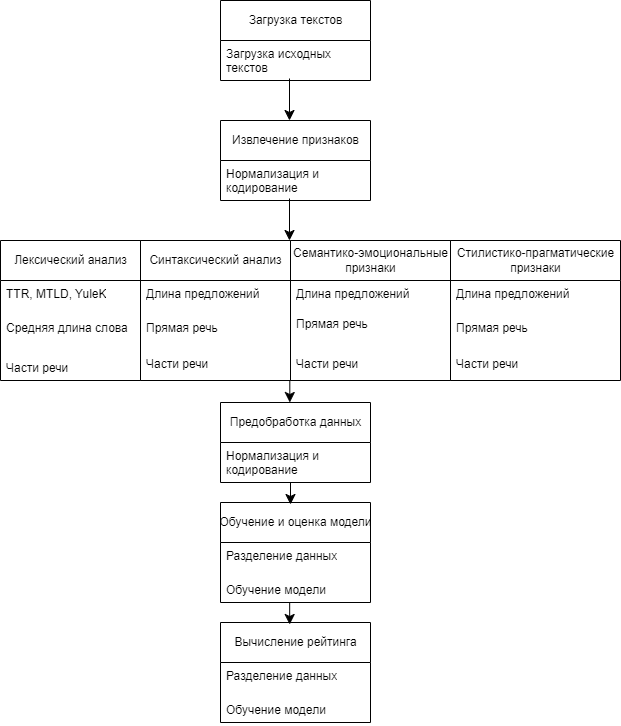

The diagram above was exported from draw.io. Its source (the exported page's mxGraphModel, read from the mxfile embedded in the PNG):
<mxGraphModel dx="726" dy="1285" grid="1" gridSize="10" guides="1" tooltips="1" connect="1" arrows="1" fold="1" page="1" pageScale="1" pageWidth="827" pageHeight="1169" math="0" shadow="0">
  <root>
    <mxCell id="0" />
    <mxCell id="1" parent="0" />
    <mxCell id="Vltvs8bdXGDMseQNXy8k-7" value="Лексический анализ" style="swimlane;fontStyle=0;childLayout=stackLayout;horizontal=1;startSize=40;fillColor=none;horizontalStack=0;resizeParent=1;resizeParentMax=0;resizeLast=0;collapsible=1;marginBottom=0;html=1;" vertex="1" parent="1">
      <mxGeometry x="30" y="380" width="140" height="140" as="geometry" />
    </mxCell>
    <mxCell id="Vltvs8bdXGDMseQNXy8k-8" value="TTR, MTLD, YuleK" style="text;strokeColor=none;fillColor=none;align=left;verticalAlign=top;spacingLeft=4;spacingRight=4;overflow=hidden;rotatable=0;points=[[0,0.5],[1,0.5]];portConstraint=eastwest;whiteSpace=wrap;html=1;" vertex="1" parent="Vltvs8bdXGDMseQNXy8k-7">
      <mxGeometry y="40" width="140" height="34" as="geometry" />
    </mxCell>
    <mxCell id="Vltvs8bdXGDMseQNXy8k-9" value="Средняя длина слова" style="text;strokeColor=none;fillColor=none;align=left;verticalAlign=top;spacingLeft=4;spacingRight=4;overflow=hidden;rotatable=0;points=[[0,0.5],[1,0.5]];portConstraint=eastwest;whiteSpace=wrap;html=1;" vertex="1" parent="Vltvs8bdXGDMseQNXy8k-7">
      <mxGeometry y="74" width="140" height="40" as="geometry" />
    </mxCell>
    <mxCell id="Vltvs8bdXGDMseQNXy8k-10" value="Части речи" style="text;strokeColor=none;fillColor=none;align=left;verticalAlign=top;spacingLeft=4;spacingRight=4;overflow=hidden;rotatable=0;points=[[0,0.5],[1,0.5]];portConstraint=eastwest;whiteSpace=wrap;html=1;" vertex="1" parent="Vltvs8bdXGDMseQNXy8k-7">
      <mxGeometry y="114" width="140" height="26" as="geometry" />
    </mxCell>
    <mxCell id="Vltvs8bdXGDMseQNXy8k-11" value="Синтаксический анализ" style="swimlane;fontStyle=0;childLayout=stackLayout;horizontal=1;startSize=40;fillColor=none;horizontalStack=0;resizeParent=1;resizeParentMax=0;resizeLast=0;collapsible=1;marginBottom=0;html=1;" vertex="1" parent="1">
      <mxGeometry x="170" y="380" width="150" height="140" as="geometry" />
    </mxCell>
    <mxCell id="Vltvs8bdXGDMseQNXy8k-12" value="Длина предложений" style="text;strokeColor=none;fillColor=none;align=left;verticalAlign=top;spacingLeft=4;spacingRight=4;overflow=hidden;rotatable=0;points=[[0,0.5],[1,0.5]];portConstraint=eastwest;whiteSpace=wrap;html=1;" vertex="1" parent="Vltvs8bdXGDMseQNXy8k-11">
      <mxGeometry y="40" width="150" height="34" as="geometry" />
    </mxCell>
    <mxCell id="Vltvs8bdXGDMseQNXy8k-13" value="Прямая речь" style="text;strokeColor=none;fillColor=none;align=left;verticalAlign=top;spacingLeft=4;spacingRight=4;overflow=hidden;rotatable=0;points=[[0,0.5],[1,0.5]];portConstraint=eastwest;whiteSpace=wrap;html=1;" vertex="1" parent="Vltvs8bdXGDMseQNXy8k-11">
      <mxGeometry y="74" width="150" height="36" as="geometry" />
    </mxCell>
    <mxCell id="Vltvs8bdXGDMseQNXy8k-14" value="Части речи" style="text;strokeColor=none;fillColor=none;align=left;verticalAlign=top;spacingLeft=4;spacingRight=4;overflow=hidden;rotatable=0;points=[[0,0.5],[1,0.5]];portConstraint=eastwest;whiteSpace=wrap;html=1;" vertex="1" parent="Vltvs8bdXGDMseQNXy8k-11">
      <mxGeometry y="110" width="150" height="30" as="geometry" />
    </mxCell>
    <mxCell id="Vltvs8bdXGDMseQNXy8k-15" value="Семантико-эмоциональные &lt;br&gt;признаки" style="swimlane;fontStyle=0;childLayout=stackLayout;horizontal=1;startSize=40;fillColor=none;horizontalStack=0;resizeParent=1;resizeParentMax=0;resizeLast=0;collapsible=1;marginBottom=0;html=1;" vertex="1" parent="1">
      <mxGeometry x="320" y="380" width="160" height="140" as="geometry" />
    </mxCell>
    <mxCell id="Vltvs8bdXGDMseQNXy8k-16" value="Длина предложений" style="text;strokeColor=none;fillColor=none;align=left;verticalAlign=top;spacingLeft=4;spacingRight=4;overflow=hidden;rotatable=0;points=[[0,0.5],[1,0.5]];portConstraint=eastwest;whiteSpace=wrap;html=1;" vertex="1" parent="Vltvs8bdXGDMseQNXy8k-15">
      <mxGeometry y="40" width="160" height="30" as="geometry" />
    </mxCell>
    <mxCell id="Vltvs8bdXGDMseQNXy8k-17" value="Прямая речь" style="text;strokeColor=none;fillColor=none;align=left;verticalAlign=top;spacingLeft=4;spacingRight=4;overflow=hidden;rotatable=0;points=[[0,0.5],[1,0.5]];portConstraint=eastwest;whiteSpace=wrap;html=1;" vertex="1" parent="Vltvs8bdXGDMseQNXy8k-15">
      <mxGeometry y="70" width="160" height="40" as="geometry" />
    </mxCell>
    <mxCell id="Vltvs8bdXGDMseQNXy8k-18" value="Части речи" style="text;strokeColor=none;fillColor=none;align=left;verticalAlign=top;spacingLeft=4;spacingRight=4;overflow=hidden;rotatable=0;points=[[0,0.5],[1,0.5]];portConstraint=eastwest;whiteSpace=wrap;html=1;" vertex="1" parent="Vltvs8bdXGDMseQNXy8k-15">
      <mxGeometry y="110" width="160" height="30" as="geometry" />
    </mxCell>
    <mxCell id="Vltvs8bdXGDMseQNXy8k-19" value="Стилистико-прагматические &lt;br&gt;признаки" style="swimlane;fontStyle=0;childLayout=stackLayout;horizontal=1;startSize=40;fillColor=none;horizontalStack=0;resizeParent=1;resizeParentMax=0;resizeLast=0;collapsible=1;marginBottom=0;html=1;" vertex="1" parent="1">
      <mxGeometry x="480" y="380" width="170" height="140" as="geometry" />
    </mxCell>
    <mxCell id="Vltvs8bdXGDMseQNXy8k-20" value="Длина предложений" style="text;strokeColor=none;fillColor=none;align=left;verticalAlign=top;spacingLeft=4;spacingRight=4;overflow=hidden;rotatable=0;points=[[0,0.5],[1,0.5]];portConstraint=eastwest;whiteSpace=wrap;html=1;" vertex="1" parent="Vltvs8bdXGDMseQNXy8k-19">
      <mxGeometry y="40" width="170" height="34" as="geometry" />
    </mxCell>
    <mxCell id="Vltvs8bdXGDMseQNXy8k-21" value="Прямая речь" style="text;strokeColor=none;fillColor=none;align=left;verticalAlign=top;spacingLeft=4;spacingRight=4;overflow=hidden;rotatable=0;points=[[0,0.5],[1,0.5]];portConstraint=eastwest;whiteSpace=wrap;html=1;" vertex="1" parent="Vltvs8bdXGDMseQNXy8k-19">
      <mxGeometry y="74" width="170" height="36" as="geometry" />
    </mxCell>
    <mxCell id="Vltvs8bdXGDMseQNXy8k-22" value="Части речи" style="text;strokeColor=none;fillColor=none;align=left;verticalAlign=top;spacingLeft=4;spacingRight=4;overflow=hidden;rotatable=0;points=[[0,0.5],[1,0.5]];portConstraint=eastwest;whiteSpace=wrap;html=1;" vertex="1" parent="Vltvs8bdXGDMseQNXy8k-19">
      <mxGeometry y="110" width="170" height="30" as="geometry" />
    </mxCell>
    <mxCell id="Vltvs8bdXGDMseQNXy8k-23" value="Извлечение признаков" style="swimlane;fontStyle=0;childLayout=stackLayout;horizontal=1;startSize=40;fillColor=none;horizontalStack=0;resizeParent=1;resizeParentMax=0;resizeLast=0;collapsible=1;marginBottom=0;html=1;" vertex="1" parent="1">
      <mxGeometry x="250" y="260" width="150" height="80" as="geometry" />
    </mxCell>
    <mxCell id="Vltvs8bdXGDMseQNXy8k-24" value="Нормализация и кодирование" style="text;strokeColor=none;fillColor=none;align=left;verticalAlign=top;spacingLeft=4;spacingRight=4;overflow=hidden;rotatable=0;points=[[0,0.5],[1,0.5]];portConstraint=eastwest;whiteSpace=wrap;html=1;" vertex="1" parent="Vltvs8bdXGDMseQNXy8k-23">
      <mxGeometry y="40" width="150" height="40" as="geometry" />
    </mxCell>
    <mxCell id="Vltvs8bdXGDMseQNXy8k-27" value="Загрузка текстов" style="swimlane;fontStyle=0;childLayout=stackLayout;horizontal=1;startSize=40;fillColor=none;horizontalStack=0;resizeParent=1;resizeParentMax=0;resizeLast=0;collapsible=1;marginBottom=0;html=1;" vertex="1" parent="1">
      <mxGeometry x="250" y="140" width="150" height="80" as="geometry" />
    </mxCell>
    <mxCell id="Vltvs8bdXGDMseQNXy8k-28" value="Загрузка исходных текстов" style="text;strokeColor=none;fillColor=none;align=left;verticalAlign=top;spacingLeft=4;spacingRight=4;overflow=hidden;rotatable=0;points=[[0,0.5],[1,0.5]];portConstraint=eastwest;whiteSpace=wrap;html=1;" vertex="1" parent="Vltvs8bdXGDMseQNXy8k-27">
      <mxGeometry y="40" width="150" height="40" as="geometry" />
    </mxCell>
    <mxCell id="Vltvs8bdXGDMseQNXy8k-30" value="Предобработка данных" style="swimlane;fontStyle=0;childLayout=stackLayout;horizontal=1;startSize=40;fillColor=none;horizontalStack=0;resizeParent=1;resizeParentMax=0;resizeLast=0;collapsible=1;marginBottom=0;html=1;" vertex="1" parent="1">
      <mxGeometry x="250" y="542" width="150" height="80" as="geometry" />
    </mxCell>
    <mxCell id="Vltvs8bdXGDMseQNXy8k-31" value="Нормализация и кодирование" style="text;strokeColor=none;fillColor=none;align=left;verticalAlign=top;spacingLeft=4;spacingRight=4;overflow=hidden;rotatable=0;points=[[0,0.5],[1,0.5]];portConstraint=eastwest;whiteSpace=wrap;html=1;" vertex="1" parent="Vltvs8bdXGDMseQNXy8k-30">
      <mxGeometry y="40" width="150" height="40" as="geometry" />
    </mxCell>
    <mxCell id="Vltvs8bdXGDMseQNXy8k-35" value="Обучение и оценка модели" style="swimlane;fontStyle=0;childLayout=stackLayout;horizontal=1;startSize=40;fillColor=none;horizontalStack=0;resizeParent=1;resizeParentMax=0;resizeLast=0;collapsible=1;marginBottom=0;html=1;" vertex="1" parent="1">
      <mxGeometry x="250" y="642" width="150" height="100" as="geometry" />
    </mxCell>
    <mxCell id="Vltvs8bdXGDMseQNXy8k-36" value="Разделение данных" style="text;strokeColor=none;fillColor=none;align=left;verticalAlign=top;spacingLeft=4;spacingRight=4;overflow=hidden;rotatable=0;points=[[0,0.5],[1,0.5]];portConstraint=eastwest;whiteSpace=wrap;html=1;" vertex="1" parent="Vltvs8bdXGDMseQNXy8k-35">
      <mxGeometry y="40" width="150" height="34" as="geometry" />
    </mxCell>
    <mxCell id="Vltvs8bdXGDMseQNXy8k-37" value="Обучение модели" style="text;strokeColor=none;fillColor=none;align=left;verticalAlign=top;spacingLeft=4;spacingRight=4;overflow=hidden;rotatable=0;points=[[0,0.5],[1,0.5]];portConstraint=eastwest;whiteSpace=wrap;html=1;" vertex="1" parent="Vltvs8bdXGDMseQNXy8k-35">
      <mxGeometry y="74" width="150" height="26" as="geometry" />
    </mxCell>
    <mxCell id="Vltvs8bdXGDMseQNXy8k-42" value="Вычисление рейтинга" style="swimlane;fontStyle=0;childLayout=stackLayout;horizontal=1;startSize=40;fillColor=none;horizontalStack=0;resizeParent=1;resizeParentMax=0;resizeLast=0;collapsible=1;marginBottom=0;html=1;" vertex="1" parent="1">
      <mxGeometry x="250" y="762" width="150" height="100" as="geometry" />
    </mxCell>
    <mxCell id="Vltvs8bdXGDMseQNXy8k-43" value="Разделение данных" style="text;strokeColor=none;fillColor=none;align=left;verticalAlign=top;spacingLeft=4;spacingRight=4;overflow=hidden;rotatable=0;points=[[0,0.5],[1,0.5]];portConstraint=eastwest;whiteSpace=wrap;html=1;" vertex="1" parent="Vltvs8bdXGDMseQNXy8k-42">
      <mxGeometry y="40" width="150" height="34" as="geometry" />
    </mxCell>
    <mxCell id="Vltvs8bdXGDMseQNXy8k-44" value="Обучение модели" style="text;strokeColor=none;fillColor=none;align=left;verticalAlign=top;spacingLeft=4;spacingRight=4;overflow=hidden;rotatable=0;points=[[0,0.5],[1,0.5]];portConstraint=eastwest;whiteSpace=wrap;html=1;" vertex="1" parent="Vltvs8bdXGDMseQNXy8k-42">
      <mxGeometry y="74" width="150" height="26" as="geometry" />
    </mxCell>
    <mxCell id="Vltvs8bdXGDMseQNXy8k-46" value="" style="edgeStyle=segmentEdgeStyle;endArrow=classic;html=1;curved=0;rounded=0;endSize=8;startSize=8;entryX=0.5;entryY=0;entryDx=0;entryDy=0;" edge="1" parent="1">
      <mxGeometry width="50" height="50" relative="1" as="geometry">
        <mxPoint x="319" y="218" as="sourcePoint" />
        <mxPoint x="319" y="260" as="targetPoint" />
      </mxGeometry>
    </mxCell>
    <mxCell id="Vltvs8bdXGDMseQNXy8k-47" value="" style="edgeStyle=segmentEdgeStyle;endArrow=classic;html=1;curved=0;rounded=0;endSize=8;startSize=8;entryX=0.5;entryY=0;entryDx=0;entryDy=0;" edge="1" parent="1">
      <mxGeometry width="50" height="50" relative="1" as="geometry">
        <mxPoint x="319" y="338" as="sourcePoint" />
        <mxPoint x="319" y="380" as="targetPoint" />
      </mxGeometry>
    </mxCell>
    <mxCell id="Vltvs8bdXGDMseQNXy8k-52" value="" style="edgeStyle=segmentEdgeStyle;endArrow=classic;html=1;curved=0;rounded=0;endSize=8;startSize=8;entryX=0.5;entryY=0;entryDx=0;entryDy=0;" edge="1" parent="1">
      <mxGeometry width="50" height="50" relative="1" as="geometry">
        <mxPoint x="319.16999999999996" y="742" as="sourcePoint" />
        <mxPoint x="319.16999999999996" y="764" as="targetPoint" />
      </mxGeometry>
    </mxCell>
    <mxCell id="Vltvs8bdXGDMseQNXy8k-54" value="" style="edgeStyle=segmentEdgeStyle;endArrow=classic;html=1;curved=0;rounded=0;endSize=8;startSize=8;entryX=0.5;entryY=0;entryDx=0;entryDy=0;" edge="1" parent="1">
      <mxGeometry width="50" height="50" relative="1" as="geometry">
        <mxPoint x="319.99999999999994" y="622" as="sourcePoint" />
        <mxPoint x="319.99999999999994" y="644" as="targetPoint" />
      </mxGeometry>
    </mxCell>
    <mxCell id="Vltvs8bdXGDMseQNXy8k-55" value="" style="edgeStyle=segmentEdgeStyle;endArrow=classic;html=1;curved=0;rounded=0;endSize=8;startSize=8;entryX=0.5;entryY=0;entryDx=0;entryDy=0;" edge="1" parent="1">
      <mxGeometry width="50" height="50" relative="1" as="geometry">
        <mxPoint x="319.30999999999995" y="520" as="sourcePoint" />
        <mxPoint x="319.30999999999995" y="542" as="targetPoint" />
      </mxGeometry>
    </mxCell>
  </root>
</mxGraphModel>